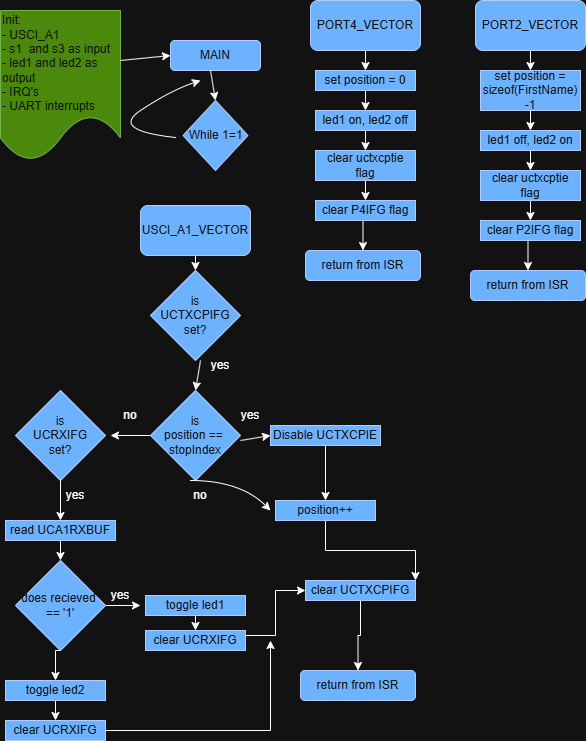

The diagram above was exported from draw.io. Its source (the exported page's mxGraphModel, read from the mxfile embedded in the PNG):
<mxGraphModel dx="786" dy="544" grid="1" gridSize="10" guides="1" tooltips="1" connect="1" arrows="1" fold="1" page="1" pageScale="1" pageWidth="850" pageHeight="1100" math="0" shadow="0">
  <root>
    <mxCell id="0" />
    <mxCell id="1" parent="0" />
    <mxCell id="1AHAgpXqtIFqPAyJ4lVb-1" parent="1" style="shape=document;whiteSpace=wrap;html=1;boundedLbl=1;fillColor=#60a917;fontColor=#ffffff;strokeColor=#2D7600;align=left;" value="Init:&lt;div&gt;- USCI_A1&lt;/div&gt;&lt;div&gt;- s1&amp;nbsp; and s3 as input&lt;/div&gt;&lt;div&gt;- led1 and led2 as output&lt;/div&gt;&lt;div&gt;- IRQ's&lt;/div&gt;&lt;div&gt;- UART interrupts&lt;/div&gt;" vertex="1">
      <mxGeometry height="150" width="120" x="10" y="30" as="geometry" />
    </mxCell>
    <mxCell id="1AHAgpXqtIFqPAyJ4lVb-2" parent="1" style="rounded=1;whiteSpace=wrap;html=1;fillColor=#0050ef;fontColor=#ffffff;strokeColor=#001DBC;" value="MAIN" vertex="1">
      <mxGeometry height="30" width="90" x="180" y="60" as="geometry" />
    </mxCell>
    <mxCell id="1AHAgpXqtIFqPAyJ4lVb-3" edge="1" parent="1" style="endArrow=classic;html=1;rounded=0;entryX=0;entryY=0.5;entryDx=0;entryDy=0;" target="1AHAgpXqtIFqPAyJ4lVb-2" value="">
      <mxGeometry height="50" relative="1" width="50" as="geometry">
        <mxPoint x="130" y="80" as="sourcePoint" />
        <mxPoint x="180" y="30" as="targetPoint" />
      </mxGeometry>
    </mxCell>
    <mxCell id="1AHAgpXqtIFqPAyJ4lVb-4" parent="1" style="rhombus;whiteSpace=wrap;html=1;fillColor=#0050ef;fontColor=#ffffff;strokeColor=#001DBC;" value="While 1=1" vertex="1">
      <mxGeometry height="70" width="65" x="192.5" y="120" as="geometry" />
    </mxCell>
    <mxCell id="1AHAgpXqtIFqPAyJ4lVb-5" edge="1" parent="1" style="endArrow=classic;html=1;rounded=0;entryX=0.5;entryY=0;entryDx=0;entryDy=0;" target="1AHAgpXqtIFqPAyJ4lVb-4" value="">
      <mxGeometry height="50" relative="1" width="50" as="geometry">
        <mxPoint x="220" y="90" as="sourcePoint" />
        <mxPoint x="270" y="40" as="targetPoint" />
      </mxGeometry>
    </mxCell>
    <mxCell id="1AHAgpXqtIFqPAyJ4lVb-6" edge="1" parent="1" source="1AHAgpXqtIFqPAyJ4lVb-4" style="curved=1;endArrow=classic;html=1;rounded=0;exitX=-0.11;exitY=0.529;exitDx=0;exitDy=0;exitPerimeter=0;" value="">
      <mxGeometry height="50" relative="1" width="50" as="geometry">
        <Array as="points">
          <mxPoint x="120" y="150" />
          <mxPoint x="180" y="110" />
        </Array>
        <mxPoint x="220" y="190" as="sourcePoint" />
        <mxPoint x="210" y="100" as="targetPoint" />
      </mxGeometry>
    </mxCell>
    <mxCell id="1AHAgpXqtIFqPAyJ4lVb-16" edge="1" parent="1" source="1AHAgpXqtIFqPAyJ4lVb-8" style="edgeStyle=orthogonalEdgeStyle;rounded=0;orthogonalLoop=1;jettySize=auto;html=1;exitX=0.5;exitY=1;exitDx=0;exitDy=0;entryX=0.5;entryY=0;entryDx=0;entryDy=0;" target="1AHAgpXqtIFqPAyJ4lVb-10">
      <mxGeometry relative="1" as="geometry" />
    </mxCell>
    <mxCell id="1AHAgpXqtIFqPAyJ4lVb-8" parent="1" style="rounded=1;whiteSpace=wrap;html=1;fillColor=#0050ef;fontColor=#ffffff;strokeColor=#001DBC;" value="PORT4_VECTOR" vertex="1">
      <mxGeometry height="50" width="110" x="320" y="20" as="geometry" />
    </mxCell>
    <mxCell id="1AHAgpXqtIFqPAyJ4lVb-17" edge="1" parent="1" source="1AHAgpXqtIFqPAyJ4lVb-10" style="edgeStyle=orthogonalEdgeStyle;rounded=0;orthogonalLoop=1;jettySize=auto;html=1;exitX=0.5;exitY=1;exitDx=0;exitDy=0;entryX=0.5;entryY=0;entryDx=0;entryDy=0;" target="1AHAgpXqtIFqPAyJ4lVb-11">
      <mxGeometry relative="1" as="geometry" />
    </mxCell>
    <mxCell id="1AHAgpXqtIFqPAyJ4lVb-10" parent="1" style="rounded=0;whiteSpace=wrap;html=1;fillColor=#0050ef;fontColor=#ffffff;strokeColor=#001DBC;" value="set position = 0" vertex="1">
      <mxGeometry height="20" width="100" x="325" y="90" as="geometry" />
    </mxCell>
    <mxCell id="1AHAgpXqtIFqPAyJ4lVb-18" edge="1" parent="1" source="1AHAgpXqtIFqPAyJ4lVb-11" style="edgeStyle=orthogonalEdgeStyle;rounded=0;orthogonalLoop=1;jettySize=auto;html=1;exitX=0.5;exitY=1;exitDx=0;exitDy=0;entryX=0.5;entryY=0;entryDx=0;entryDy=0;" target="1AHAgpXqtIFqPAyJ4lVb-13">
      <mxGeometry relative="1" as="geometry" />
    </mxCell>
    <mxCell id="1AHAgpXqtIFqPAyJ4lVb-11" parent="1" style="rounded=0;whiteSpace=wrap;html=1;fillColor=#0050ef;fontColor=#ffffff;strokeColor=#001DBC;" value="led1 on, led2 off" vertex="1">
      <mxGeometry height="20" width="100" x="325" y="130" as="geometry" />
    </mxCell>
    <mxCell id="1AHAgpXqtIFqPAyJ4lVb-19" edge="1" parent="1" source="1AHAgpXqtIFqPAyJ4lVb-13" style="edgeStyle=orthogonalEdgeStyle;rounded=0;orthogonalLoop=1;jettySize=auto;html=1;exitX=0.5;exitY=1;exitDx=0;exitDy=0;entryX=0.5;entryY=0;entryDx=0;entryDy=0;" target="1AHAgpXqtIFqPAyJ4lVb-14">
      <mxGeometry relative="1" as="geometry" />
    </mxCell>
    <mxCell id="1AHAgpXqtIFqPAyJ4lVb-13" parent="1" style="rounded=0;whiteSpace=wrap;html=1;fillColor=#0050ef;fontColor=#ffffff;strokeColor=#001DBC;" value="clear uctxcptie flag" vertex="1">
      <mxGeometry height="30" width="100" x="325" y="170" as="geometry" />
    </mxCell>
    <mxCell id="1AHAgpXqtIFqPAyJ4lVb-20" edge="1" parent="1" source="1AHAgpXqtIFqPAyJ4lVb-14" style="edgeStyle=orthogonalEdgeStyle;rounded=0;orthogonalLoop=1;jettySize=auto;html=1;exitX=0.5;exitY=1;exitDx=0;exitDy=0;entryX=0.5;entryY=0;entryDx=0;entryDy=0;" target="1AHAgpXqtIFqPAyJ4lVb-15">
      <mxGeometry relative="1" as="geometry" />
    </mxCell>
    <mxCell id="1AHAgpXqtIFqPAyJ4lVb-14" parent="1" style="rounded=0;whiteSpace=wrap;html=1;fillColor=#0050ef;fontColor=#ffffff;strokeColor=#001DBC;" value="clear P4IFG flag" vertex="1">
      <mxGeometry height="20" width="100" x="325" y="220" as="geometry" />
    </mxCell>
    <mxCell id="1AHAgpXqtIFqPAyJ4lVb-15" parent="1" style="rounded=1;whiteSpace=wrap;html=1;fillColor=#0050ef;fontColor=#ffffff;strokeColor=#001DBC;" value="return from ISR" vertex="1">
      <mxGeometry height="30" width="115" x="315" y="270" as="geometry" />
    </mxCell>
    <mxCell id="1AHAgpXqtIFqPAyJ4lVb-32" edge="1" parent="1" source="1AHAgpXqtIFqPAyJ4lVb-26" style="edgeStyle=orthogonalEdgeStyle;rounded=0;orthogonalLoop=1;jettySize=auto;html=1;exitX=0.5;exitY=1;exitDx=0;exitDy=0;entryX=0.5;entryY=0;entryDx=0;entryDy=0;" target="1AHAgpXqtIFqPAyJ4lVb-27">
      <mxGeometry relative="1" as="geometry" />
    </mxCell>
    <mxCell id="1AHAgpXqtIFqPAyJ4lVb-26" parent="1" style="rounded=1;whiteSpace=wrap;html=1;fillColor=#0050ef;fontColor=#ffffff;strokeColor=#001DBC;" value="PORT2_VECTOR" vertex="1">
      <mxGeometry height="50" width="110" x="485" y="20" as="geometry" />
    </mxCell>
    <mxCell id="1AHAgpXqtIFqPAyJ4lVb-33" edge="1" parent="1" source="1AHAgpXqtIFqPAyJ4lVb-27" style="edgeStyle=orthogonalEdgeStyle;rounded=0;orthogonalLoop=1;jettySize=auto;html=1;exitX=0.5;exitY=1;exitDx=0;exitDy=0;entryX=0.5;entryY=0;entryDx=0;entryDy=0;" target="1AHAgpXqtIFqPAyJ4lVb-28">
      <mxGeometry relative="1" as="geometry" />
    </mxCell>
    <mxCell id="1AHAgpXqtIFqPAyJ4lVb-27" parent="1" style="rounded=0;whiteSpace=wrap;html=1;fillColor=#0050ef;fontColor=#ffffff;strokeColor=#001DBC;" value="set position = sizeof(FirstName) -1" vertex="1">
      <mxGeometry height="40" width="100" x="490" y="90" as="geometry" />
    </mxCell>
    <mxCell id="1AHAgpXqtIFqPAyJ4lVb-34" edge="1" parent="1" source="1AHAgpXqtIFqPAyJ4lVb-28" style="edgeStyle=orthogonalEdgeStyle;rounded=0;orthogonalLoop=1;jettySize=auto;html=1;exitX=0.5;exitY=1;exitDx=0;exitDy=0;entryX=0.5;entryY=0;entryDx=0;entryDy=0;" target="1AHAgpXqtIFqPAyJ4lVb-29">
      <mxGeometry relative="1" as="geometry" />
    </mxCell>
    <mxCell id="1AHAgpXqtIFqPAyJ4lVb-28" parent="1" style="rounded=0;whiteSpace=wrap;html=1;fillColor=#0050ef;fontColor=#ffffff;strokeColor=#001DBC;" value="led1 off, led2 on" vertex="1">
      <mxGeometry height="20" width="100" x="490" y="150" as="geometry" />
    </mxCell>
    <mxCell id="1AHAgpXqtIFqPAyJ4lVb-35" edge="1" parent="1" source="1AHAgpXqtIFqPAyJ4lVb-29" style="edgeStyle=orthogonalEdgeStyle;rounded=0;orthogonalLoop=1;jettySize=auto;html=1;exitX=0.5;exitY=1;exitDx=0;exitDy=0;entryX=0.5;entryY=0;entryDx=0;entryDy=0;" target="1AHAgpXqtIFqPAyJ4lVb-30">
      <mxGeometry relative="1" as="geometry" />
    </mxCell>
    <mxCell id="1AHAgpXqtIFqPAyJ4lVb-29" parent="1" style="rounded=0;whiteSpace=wrap;html=1;fillColor=#0050ef;fontColor=#ffffff;strokeColor=#001DBC;" value="clear uctxcptie flag" vertex="1">
      <mxGeometry height="30" width="100" x="490" y="190" as="geometry" />
    </mxCell>
    <mxCell id="1AHAgpXqtIFqPAyJ4lVb-36" edge="1" parent="1" source="1AHAgpXqtIFqPAyJ4lVb-30" style="edgeStyle=orthogonalEdgeStyle;rounded=0;orthogonalLoop=1;jettySize=auto;html=1;exitX=0.5;exitY=1;exitDx=0;exitDy=0;entryX=0.5;entryY=0;entryDx=0;entryDy=0;" target="1AHAgpXqtIFqPAyJ4lVb-31">
      <mxGeometry relative="1" as="geometry" />
    </mxCell>
    <mxCell id="1AHAgpXqtIFqPAyJ4lVb-30" parent="1" style="rounded=0;whiteSpace=wrap;html=1;fillColor=#0050ef;fontColor=#ffffff;strokeColor=#001DBC;" value="clear P2IFG flag" vertex="1">
      <mxGeometry height="20" width="100" x="490" y="240" as="geometry" />
    </mxCell>
    <mxCell id="1AHAgpXqtIFqPAyJ4lVb-31" parent="1" style="rounded=1;whiteSpace=wrap;html=1;fillColor=#0050ef;fontColor=#ffffff;strokeColor=#001DBC;" value="return from ISR" vertex="1">
      <mxGeometry height="30" width="115" x="480" y="290" as="geometry" />
    </mxCell>
    <mxCell id="1AHAgpXqtIFqPAyJ4lVb-49" edge="1" parent="1" source="1AHAgpXqtIFqPAyJ4lVb-37" style="edgeStyle=orthogonalEdgeStyle;rounded=0;orthogonalLoop=1;jettySize=auto;html=1;exitX=0.5;exitY=1;exitDx=0;exitDy=0;entryX=0.5;entryY=0;entryDx=0;entryDy=0;" target="1AHAgpXqtIFqPAyJ4lVb-38">
      <mxGeometry relative="1" as="geometry" />
    </mxCell>
    <mxCell id="1AHAgpXqtIFqPAyJ4lVb-37" parent="1" style="rounded=1;whiteSpace=wrap;html=1;fillColor=#0050ef;fontColor=#ffffff;strokeColor=#001DBC;" value="USCI_A1_VECTOR" vertex="1">
      <mxGeometry height="50" width="110" x="150" y="225" as="geometry" />
    </mxCell>
    <mxCell id="1AHAgpXqtIFqPAyJ4lVb-38" parent="1" style="rhombus;whiteSpace=wrap;html=1;fillColor=#0050ef;fontColor=#ffffff;strokeColor=#001DBC;" value="&lt;div&gt;is&lt;/div&gt;UCTXCPIFG&lt;div&gt;set?&lt;span style=&quot;color: rgba(0, 0, 0, 0); font-family: monospace; font-size: 0px; text-align: start; text-wrap-mode: nowrap; background-color: transparent;&quot;&gt;%3CmxGraphModel%3E%3Croot%3E%3CmxCell%20id%3D%220%22%2F%3E%3CmxCell%20id%3D%221%22%20parent%3D%220%22%2F%3E%3CmxCell%20id%3D%222%22%20parent%3D%221%22%20style%3D%22rhombus%3BwhiteSpace%3Dwrap%3Bhtml%3D1%3BfillColor%3D%230050ef%3BfontColor%3D%23ffffff%3BstrokeColor%3D%23001DBC%3B%22%20value%3D%22While%201%3D1%22%20vertex%3D%221%22%3E%3CmxGeometry%20height%3D%2270%22%20width%3D%2265%22%20x%3D%22192.5%22%20y%3D%22120%22%20as%3D%22geometry%22%2F%3E%3C%2FmxCell%3E%3C%2Froot%3E%3C%2FmxGraphModel%3E&lt;/span&gt;&lt;/div&gt;" vertex="1">
      <mxGeometry height="90" width="90" x="160" y="290" as="geometry" />
    </mxCell>
    <mxCell id="1AHAgpXqtIFqPAyJ4lVb-60" edge="1" parent="1" source="1AHAgpXqtIFqPAyJ4lVb-40" style="edgeStyle=orthogonalEdgeStyle;rounded=0;orthogonalLoop=1;jettySize=auto;html=1;exitX=0;exitY=0.5;exitDx=0;exitDy=0;">
      <mxGeometry relative="1" as="geometry">
        <mxPoint x="120" y="455" as="targetPoint" />
      </mxGeometry>
    </mxCell>
    <mxCell id="1AHAgpXqtIFqPAyJ4lVb-40" parent="1" style="rhombus;whiteSpace=wrap;html=1;fillColor=#0050ef;fontColor=#ffffff;strokeColor=#001DBC;" value="&lt;div&gt;is&lt;/div&gt;&lt;span style=&quot;background-color: transparent; text-align: start;&quot;&gt;&lt;div style=&quot;text-align: center;&quot;&gt;&lt;span style=&quot;background-color: transparent;&quot;&gt;position ==&amp;nbsp;&lt;/span&gt;&lt;/div&gt;&lt;div style=&quot;text-align: center;&quot;&gt;&lt;span style=&quot;background-color: transparent;&quot;&gt;stopIndex&lt;/span&gt;&lt;span style=&quot;color: light-dark(rgba(0, 0, 0, 0), rgba(237, 237, 237, 0)); font-family: monospace; font-size: 0px; text-wrap-mode: nowrap; background-color: transparent;&quot;&gt;%3CmxGraphModel%3E%3Croot%3E%3CmxCell%20id%3D%220%22%2F%3E%3CmxCell%20id%3D%221%22%20parent%3D%220%22%2F%3E%3CmxCell%20id%3D%222%22%20parent%3D%221%22%20style%3D%22rhombus%3BwhiteSpace%3Dwrap%3Bhtml%3D1%3BfillColor%3D%230050ef%3BfontColor%3D%23ffffff%3BstrokeColor%3D%23001DBC%3B%22%20value%3D%22While%201%3D1%22%20vertex%3D%221%22%3E%3CmxGeometry%20height%3D%2270%22%20width%3D%2265%22%20x%3D%22192.5%22%20y%3D%22120%22%20as%3D%22geometry%22%2F%3E%3C%2FmxCell%3E%3C%2Froot%3E%3C%2FmxGraphModel%3E&lt;/span&gt;&lt;/div&gt;&lt;/span&gt;" vertex="1">
      <mxGeometry height="90" width="90" x="160" y="410" as="geometry" />
    </mxCell>
    <mxCell id="1AHAgpXqtIFqPAyJ4lVb-41" edge="1" parent="1" style="endArrow=classic;html=1;rounded=0;entryX=0.5;entryY=0;entryDx=0;entryDy=0;" target="1AHAgpXqtIFqPAyJ4lVb-40" value="">
      <mxGeometry height="50" relative="1" width="50" as="geometry">
        <mxPoint x="210" y="380" as="sourcePoint" />
        <mxPoint x="260" y="330" as="targetPoint" />
      </mxGeometry>
    </mxCell>
    <mxCell id="1AHAgpXqtIFqPAyJ4lVb-55" edge="1" parent="1" source="1AHAgpXqtIFqPAyJ4lVb-44" style="edgeStyle=orthogonalEdgeStyle;rounded=0;orthogonalLoop=1;jettySize=auto;html=1;exitX=0.5;exitY=1;exitDx=0;exitDy=0;entryX=1;entryY=0;entryDx=0;entryDy=0;" target="1AHAgpXqtIFqPAyJ4lVb-47">
      <mxGeometry relative="1" as="geometry" />
    </mxCell>
    <mxCell id="1AHAgpXqtIFqPAyJ4lVb-44" parent="1" style="rounded=0;whiteSpace=wrap;html=1;fillColor=#0050ef;fontColor=#ffffff;strokeColor=#001DBC;" value="position++" vertex="1">
      <mxGeometry height="20" width="100" x="285" y="520" as="geometry" />
    </mxCell>
    <mxCell id="1AHAgpXqtIFqPAyJ4lVb-54" edge="1" parent="1" source="1AHAgpXqtIFqPAyJ4lVb-45" style="edgeStyle=orthogonalEdgeStyle;rounded=0;orthogonalLoop=1;jettySize=auto;html=1;exitX=0.5;exitY=1;exitDx=0;exitDy=0;entryX=0.5;entryY=0;entryDx=0;entryDy=0;" target="1AHAgpXqtIFqPAyJ4lVb-44">
      <mxGeometry relative="1" as="geometry" />
    </mxCell>
    <mxCell id="1AHAgpXqtIFqPAyJ4lVb-45" parent="1" style="rounded=0;whiteSpace=wrap;html=1;fillColor=#0050ef;fontColor=#ffffff;strokeColor=#001DBC;" value="Disable UCTXCPIE" vertex="1">
      <mxGeometry height="20" width="110" x="280" y="445" as="geometry" />
    </mxCell>
    <mxCell id="1AHAgpXqtIFqPAyJ4lVb-57" edge="1" parent="1" source="1AHAgpXqtIFqPAyJ4lVb-47" style="edgeStyle=orthogonalEdgeStyle;rounded=0;orthogonalLoop=1;jettySize=auto;html=1;exitX=0.5;exitY=1;exitDx=0;exitDy=0;entryX=0.5;entryY=0;entryDx=0;entryDy=0;" target="1AHAgpXqtIFqPAyJ4lVb-56">
      <mxGeometry relative="1" as="geometry" />
    </mxCell>
    <mxCell id="1AHAgpXqtIFqPAyJ4lVb-47" parent="1" style="rounded=0;whiteSpace=wrap;html=1;fillColor=#0050ef;fontColor=#ffffff;strokeColor=#001DBC;" value="clear UCTXCPIFG" vertex="1">
      <mxGeometry height="20" width="110" x="315" y="600" as="geometry" />
    </mxCell>
    <mxCell id="1AHAgpXqtIFqPAyJ4lVb-48" edge="1" parent="1" style="endArrow=classic;html=1;rounded=0;entryX=0;entryY=0.5;entryDx=0;entryDy=0;" target="1AHAgpXqtIFqPAyJ4lVb-45" value="">
      <mxGeometry height="50" relative="1" width="50" as="geometry">
        <mxPoint x="250" y="460" as="sourcePoint" />
        <mxPoint x="300" y="410" as="targetPoint" />
      </mxGeometry>
    </mxCell>
    <mxCell id="1AHAgpXqtIFqPAyJ4lVb-50" edge="1" parent="1" style="curved=1;endArrow=classic;html=1;rounded=0;" value="">
      <mxGeometry height="50" relative="1" width="50" as="geometry">
        <Array as="points">
          <mxPoint x="250" y="500" />
        </Array>
        <mxPoint x="200" y="500" as="sourcePoint" />
        <mxPoint x="280" y="530" as="targetPoint" />
      </mxGeometry>
    </mxCell>
    <mxCell id="1AHAgpXqtIFqPAyJ4lVb-51" parent="1" style="text;html=1;whiteSpace=wrap;strokeColor=none;fillColor=none;align=center;verticalAlign=middle;rounded=0;" value="no" vertex="1">
      <mxGeometry height="30" width="60" x="180" y="500" as="geometry" />
    </mxCell>
    <mxCell id="1AHAgpXqtIFqPAyJ4lVb-52" parent="1" style="text;html=1;whiteSpace=wrap;strokeColor=none;fillColor=none;align=center;verticalAlign=middle;rounded=0;" value="yes" vertex="1">
      <mxGeometry height="30" width="60" x="200" y="370" as="geometry" />
    </mxCell>
    <mxCell id="1AHAgpXqtIFqPAyJ4lVb-53" parent="1" style="text;html=1;whiteSpace=wrap;strokeColor=none;fillColor=none;align=center;verticalAlign=middle;rounded=0;" value="yes" vertex="1">
      <mxGeometry height="30" width="60" x="230" y="420" as="geometry" />
    </mxCell>
    <mxCell id="1AHAgpXqtIFqPAyJ4lVb-56" parent="1" style="rounded=1;whiteSpace=wrap;html=1;fillColor=#0050ef;fontColor=#ffffff;strokeColor=#001DBC;" value="return from ISR" vertex="1">
      <mxGeometry height="30" width="115" x="310" y="690" as="geometry" />
    </mxCell>
    <mxCell id="1AHAgpXqtIFqPAyJ4lVb-58" parent="1" style="rhombus;whiteSpace=wrap;html=1;fillColor=#0050ef;fontColor=#ffffff;strokeColor=#001DBC;" value="&lt;div&gt;is&lt;/div&gt;&lt;div&gt;UCRXIFG&lt;/div&gt;&lt;div&gt;set?&lt;/div&gt;" vertex="1">
      <mxGeometry height="90" width="90" x="25" y="410" as="geometry" />
    </mxCell>
    <mxCell id="1AHAgpXqtIFqPAyJ4lVb-61" parent="1" style="text;html=1;whiteSpace=wrap;strokeColor=none;fillColor=none;align=center;verticalAlign=middle;rounded=0;" value="no" vertex="1">
      <mxGeometry height="30" width="60" x="110" y="420" as="geometry" />
    </mxCell>
    <mxCell id="1AHAgpXqtIFqPAyJ4lVb-69" edge="1" parent="1" source="1AHAgpXqtIFqPAyJ4lVb-65" style="edgeStyle=orthogonalEdgeStyle;rounded=0;orthogonalLoop=1;jettySize=auto;html=1;exitX=0.5;exitY=1;exitDx=0;exitDy=0;entryX=0.5;entryY=0;entryDx=0;entryDy=0;" target="1AHAgpXqtIFqPAyJ4lVb-68">
      <mxGeometry relative="1" as="geometry" />
    </mxCell>
    <mxCell id="1AHAgpXqtIFqPAyJ4lVb-65" parent="1" style="rounded=0;whiteSpace=wrap;html=1;fillColor=#0050ef;fontColor=#ffffff;strokeColor=#001DBC;" value="read UCA1RXBUF" vertex="1">
      <mxGeometry height="20" width="110" x="15" y="540" as="geometry" />
    </mxCell>
    <mxCell id="1AHAgpXqtIFqPAyJ4lVb-66" edge="1" parent="1" style="endArrow=classic;html=1;rounded=0;entryX=0.5;entryY=0;entryDx=0;entryDy=0;" target="1AHAgpXqtIFqPAyJ4lVb-65" value="">
      <mxGeometry height="50" relative="1" width="50" as="geometry">
        <mxPoint x="70" y="500" as="sourcePoint" />
        <mxPoint x="120" y="450" as="targetPoint" />
      </mxGeometry>
    </mxCell>
    <mxCell id="1AHAgpXqtIFqPAyJ4lVb-67" parent="1" style="text;html=1;whiteSpace=wrap;strokeColor=none;fillColor=none;align=center;verticalAlign=middle;rounded=0;" value="yes" vertex="1">
      <mxGeometry height="30" width="60" x="55" y="500" as="geometry" />
    </mxCell>
    <mxCell id="1AHAgpXqtIFqPAyJ4lVb-73" edge="1" parent="1" source="1AHAgpXqtIFqPAyJ4lVb-68" style="edgeStyle=orthogonalEdgeStyle;rounded=0;orthogonalLoop=1;jettySize=auto;html=1;exitX=1;exitY=0.5;exitDx=0;exitDy=0;">
      <mxGeometry relative="1" as="geometry">
        <mxPoint x="150" y="625" as="targetPoint" />
      </mxGeometry>
    </mxCell>
    <mxCell id="1AHAgpXqtIFqPAyJ4lVb-79" edge="1" parent="1" source="1AHAgpXqtIFqPAyJ4lVb-68" style="edgeStyle=orthogonalEdgeStyle;rounded=0;orthogonalLoop=1;jettySize=auto;html=1;exitX=0.5;exitY=1;exitDx=0;exitDy=0;entryX=0.5;entryY=0;entryDx=0;entryDy=0;" target="1AHAgpXqtIFqPAyJ4lVb-77">
      <mxGeometry relative="1" as="geometry" />
    </mxCell>
    <mxCell id="1AHAgpXqtIFqPAyJ4lVb-68" parent="1" style="rhombus;whiteSpace=wrap;html=1;fillColor=#0050ef;fontColor=#ffffff;strokeColor=#001DBC;" value="&lt;div&gt;does recieved&amp;nbsp;&lt;/div&gt;&lt;div&gt;== '1'&lt;/div&gt;" vertex="1">
      <mxGeometry height="90" width="90" x="25" y="580" as="geometry" />
    </mxCell>
    <mxCell id="1AHAgpXqtIFqPAyJ4lVb-74" edge="1" parent="1" source="1AHAgpXqtIFqPAyJ4lVb-71" style="edgeStyle=orthogonalEdgeStyle;rounded=0;orthogonalLoop=1;jettySize=auto;html=1;exitX=0.5;exitY=1;exitDx=0;exitDy=0;entryX=0.5;entryY=0;entryDx=0;entryDy=0;" target="1AHAgpXqtIFqPAyJ4lVb-72">
      <mxGeometry relative="1" as="geometry" />
    </mxCell>
    <mxCell id="1AHAgpXqtIFqPAyJ4lVb-71" parent="1" style="rounded=0;whiteSpace=wrap;html=1;fillColor=#0050ef;fontColor=#ffffff;strokeColor=#001DBC;" value="toggle led1" vertex="1">
      <mxGeometry height="20" width="100" x="155" y="615" as="geometry" />
    </mxCell>
    <mxCell id="1AHAgpXqtIFqPAyJ4lVb-75" edge="1" parent="1" source="1AHAgpXqtIFqPAyJ4lVb-72" style="edgeStyle=orthogonalEdgeStyle;rounded=0;orthogonalLoop=1;jettySize=auto;html=1;exitX=1;exitY=0.25;exitDx=0;exitDy=0;entryX=0;entryY=0.5;entryDx=0;entryDy=0;" target="1AHAgpXqtIFqPAyJ4lVb-47">
      <mxGeometry relative="1" as="geometry" />
    </mxCell>
    <mxCell id="1AHAgpXqtIFqPAyJ4lVb-72" parent="1" style="rounded=0;whiteSpace=wrap;html=1;fillColor=#0050ef;fontColor=#ffffff;strokeColor=#001DBC;" value="clear UCRXIFG" vertex="1">
      <mxGeometry height="20" width="100" x="155" y="650" as="geometry" />
    </mxCell>
    <mxCell id="1AHAgpXqtIFqPAyJ4lVb-76" parent="1" style="text;html=1;whiteSpace=wrap;strokeColor=none;fillColor=none;align=center;verticalAlign=middle;rounded=0;" value="yes" vertex="1">
      <mxGeometry height="30" width="60" x="100" y="600" as="geometry" />
    </mxCell>
    <mxCell id="1AHAgpXqtIFqPAyJ4lVb-80" edge="1" parent="1" source="1AHAgpXqtIFqPAyJ4lVb-77" style="edgeStyle=orthogonalEdgeStyle;rounded=0;orthogonalLoop=1;jettySize=auto;html=1;exitX=0.5;exitY=1;exitDx=0;exitDy=0;entryX=0.5;entryY=0;entryDx=0;entryDy=0;" target="1AHAgpXqtIFqPAyJ4lVb-78">
      <mxGeometry relative="1" as="geometry" />
    </mxCell>
    <mxCell id="1AHAgpXqtIFqPAyJ4lVb-77" parent="1" style="rounded=0;whiteSpace=wrap;html=1;fillColor=#0050ef;fontColor=#ffffff;strokeColor=#001DBC;" value="toggle led2" vertex="1">
      <mxGeometry height="20" width="100" x="15" y="700" as="geometry" />
    </mxCell>
    <mxCell id="1AHAgpXqtIFqPAyJ4lVb-81" edge="1" parent="1" source="1AHAgpXqtIFqPAyJ4lVb-78" style="edgeStyle=orthogonalEdgeStyle;rounded=0;orthogonalLoop=1;jettySize=auto;html=1;exitX=1;exitY=0.5;exitDx=0;exitDy=0;">
      <mxGeometry relative="1" as="geometry">
        <mxPoint x="280" y="660" as="targetPoint" />
      </mxGeometry>
    </mxCell>
    <mxCell id="1AHAgpXqtIFqPAyJ4lVb-78" parent="1" style="rounded=0;whiteSpace=wrap;html=1;fillColor=#0050ef;fontColor=#ffffff;strokeColor=#001DBC;" value="clear UCRXIFG" vertex="1">
      <mxGeometry height="20" width="100" x="15" y="740" as="geometry" />
    </mxCell>
  </root>
</mxGraphModel>